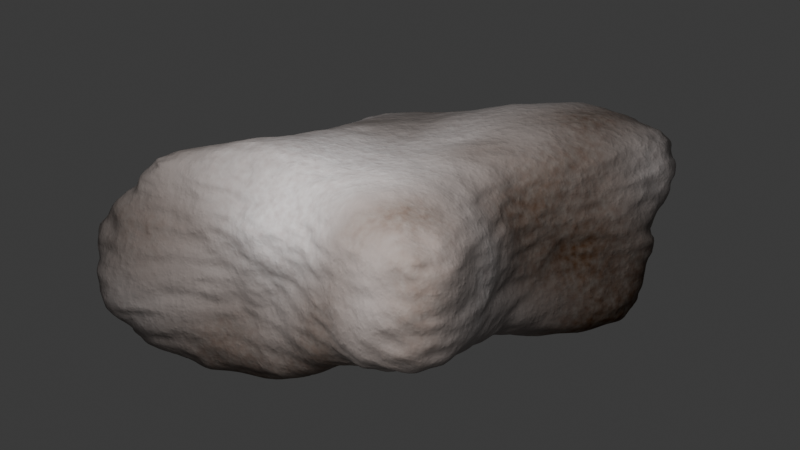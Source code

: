 # Source: rock.blend  (saved by Blender 5.0.119; exported with 4.5.12 LTS)
import bpy
from mathutils import Matrix  # noqa: F401  (used for matrix-valued properties, if any)

bpy.ops.wm.read_factory_settings(use_empty=True)
scene = bpy.context.scene
scene.name = 'Scene'

# ---- collections
col_collection = bpy.data.collections.new('Collection'); scene.collection.children.link(col_collection)

# ---- materials (node trees are filled in below, after node groups)
mat_material = bpy.data.materials.new('Material')
mat_material.alpha_threshold = 0.0
mat_material.use_backface_culling_lightprobe_volume = False
mat_material.roughness = 0.5
mat_material.line_color = (0.0, 0.0, 0.0, 1.0)

# ---- node groups
ng_geometry_nodes = bpy.data.node_groups.new('Geometry Nodes', 'GeometryNodeTree')
_s = ng_geometry_nodes.interface.new_socket(name='Geometry', in_out='OUTPUT', socket_type='NodeSocketGeometry')
_s = ng_geometry_nodes.interface.new_socket(name='Geometry', in_out='INPUT', socket_type='NodeSocketGeometry')
_s = ng_geometry_nodes.interface.new_socket(name='seed1', in_out='INPUT', socket_type='NodeSocketFloat')
_s.min_value = -1000.0
_s.max_value = 1000.0
ng_geometry_nodes.is_modifier = True
_N = ng_geometry_nodes.nodes; _L = ng_geometry_nodes.links
n0 = _N.new('NodeGroupInput'); n0.name = 'Group Input'; n0.location = (-2304, -116)
n0.width = 120
n1 = _N.new('NodeGroupOutput'); n1.name = 'Group Output'; n1.location = (1043, 0)
n2 = _N.new('ShaderNodeTexVoronoi'); n2.name = 'Voronoi Texture'; n2.location = (-981, -446)
n2.width = 155
n2.voronoi_dimensions = '4D'
n2.feature = 'SMOOTH_F1'
n2.inputs[1].default_value = 0.6
n2.inputs[2].default_value = 1.64
n2.inputs[3].default_value = 0.6
n2.inputs[4].default_value = 0.3
n2.inputs[6].default_value = 0.0
n3 = _N.new('GeometryNodeSubdivisionSurface'); n3.name = 'Subdivision Surface'; n3.location = (-638, -2)
n3.inputs[1].default_value = 3
n3.inputs[2].default_value = 0.2308
n4 = _N.new('GeometryNodeSetPosition'); n4.name = 'Set Position'; n4.location = (-144, -102)
n5 = _N.new('GeometryNodeInputPosition'); n5.name = 'Position'; n5.location = (-853, -293)
n6 = _N.new('ShaderNodeVectorMath'); n6.name = 'Vector Math'; n6.location = (-387, -237)
n6.operation = 'MULTIPLY'
n7 = _N.new('ShaderNodeFloatCurve'); n7.name = 'Float Curve'; n7.location = (-730, -379)
_c = n7.mapping.curves[0]
while len(_c.points) > 2: _c.points.remove(_c.points[-1])
_c.points[0].location = (0.0, 0.775); _c.points[0].handle_type = 'AUTO'
_c.points[1].location = (0.47955, 0.63438); _c.points[1].handle_type = 'AUTO'
_p = _c.points.new(1.0, 1.0); _p.handle_type = 'AUTO'
n7.mapping.update()
n8 = _N.new('GeometryNodeInputPosition'); n8.name = 'Position.001'; n8.location = (-1631, -129)
n9 = _N.new('ShaderNodeTexVoronoi'); n9.name = 'Voronoi Texture.001'; n9.location = (-1747, -280)
n9.width = 155
n9.voronoi_dimensions = '4D'
n9.normalize = True
n9.inputs[2].default_value = 3.6
n10 = _N.new('GeometryNodeSetPosition'); n10.name = 'Set Position.001'; n10.location = (-943, -68)
n11 = _N.new('ShaderNodeVectorMath'); n11.name = 'Vector Math.001'; n11.location = (-1194, -154)
n11.operation = 'MULTIPLY'
n12 = _N.new('ShaderNodeMapRange'); n12.name = 'Map Range'; n12.location = (-1383, -285)
n12.inputs[3].default_value = 0.3
n12.inputs[4].default_value = 1.7
n13 = _N.new('GeometryNodeTransform'); n13.name = 'Transform Geometry'; n13.location = (-1222, 45)
n13.hide = True
n13.inputs[3].default_value = (1.0, 1.0, 0.5)
n14 = _N.new('GeometryNodeSetPosition'); n14.name = 'Set Position.002'; n14.location = (604, -27)
n15 = _N.new('GeometryNodeInputPosition'); n15.name = 'Position.002'; n15.location = (-191, -302)
n16 = _N.new('ShaderNodeVectorMath'); n16.name = 'Vector Math.002'; n16.location = (413, -217)
n16.operation = 'MULTIPLY'
n17 = _N.new('ShaderNodeFloatCurve'); n17.name = 'Float Curve.001'; n17.location = (102, -410)
_c = n17.mapping.curves[0]
while len(_c.points) > 2: _c.points.remove(_c.points[-1])
_c.points[0].location = (0.0, 1.0); _c.points[0].handle_type = 'AUTO'
_c.points[1].location = (1.0, 0.85938); _c.points[1].handle_type = 'AUTO'
n17.mapping.update()
n18 = _N.new('ShaderNodeTexNoise'); n18.name = 'Noise Texture'; n18.location = (-333, -410)
n18.width = 145
n18.noise_dimensions = '4D'
n18.inputs[2].default_value = 6.2
n18.inputs[3].default_value = 0.6
n18.inputs[4].default_value = 0.584
n18.inputs[5].default_value = 3.8
n18.inputs[8].default_value = 1.8
n19 = _N.new('GeometryNodeSubdivisionSurface'); n19.name = 'Subdivision Surface.001'; n19.location = (202, -53)
n19.inputs[1].default_value = 2
n20 = _N.new('ShaderNodeTexNoise'); n20.name = 'Noise Texture.001'; n20.location = (-355, -724)
n20.width = 145
n20.noise_dimensions = '4D'
n20.inputs[2].default_value = 33.6
n20.inputs[3].default_value = 0.6
n20.inputs[4].default_value = 0.584
n20.inputs[5].default_value = 3.8
n20.inputs[8].default_value = 1.8
n21 = _N.new('ShaderNodeMath'); n21.name = 'Math'; n21.location = (-112, -543)
n21.operation = 'MULTIPLY'
n22 = _N.new('GeometryNodeSubdivisionSurface'); n22.name = 'Subdivision Surface.002'; n22.location = (853, 19)
n22.inputs[2].default_value = 0.2038
_L.new(n22.outputs[0], n1.inputs[0])
_L.new(n3.outputs[0], n4.inputs[0])
_L.new(n5.outputs[0], n6.inputs[0])
_L.new(n6.outputs[0], n4.inputs[2])
_L.new(n7.outputs[0], n6.inputs[1])
_L.new(n2.outputs[0], n7.inputs[1])
_L.new(n13.outputs[0], n10.inputs[0])
_L.new(n8.outputs[0], n11.inputs[0])
_L.new(n11.outputs[0], n10.inputs[2])
_L.new(n9.outputs[0], n12.inputs[0])
_L.new(n12.outputs[0], n11.inputs[1])
_L.new(n10.outputs[0], n3.inputs[0])
_L.new(n0.outputs[0], n13.inputs[0])
_L.new(n19.outputs[0], n14.inputs[0])
_L.new(n15.outputs[0], n16.inputs[0])
_L.new(n17.outputs[0], n16.inputs[1])
_L.new(n16.outputs[0], n14.inputs[2])
_L.new(n4.outputs[0], n19.inputs[0])
_L.new(n18.outputs[0], n21.inputs[0])
_L.new(n21.outputs[0], n17.inputs[1])
_L.new(n20.outputs[0], n21.inputs[1])
_L.new(n14.outputs[0], n22.inputs[0])
_L.new(n0.outputs[1], n9.inputs[1])
n1.is_active_output = True

# ---- material node trees
mat_material.use_nodes = True; mat_material.node_tree.nodes.clear()
_N = mat_material.node_tree.nodes; _L = mat_material.node_tree.links
n0 = _N.new('ShaderNodeOutputMaterial'); n0.name = 'Material Output'; n0.location = (274, 100)
n1 = _N.new('ShaderNodeBsdfPrincipled'); n1.name = 'Principled BSDF'; n1.location = (-99, 96)
n2 = _N.new('ShaderNodeTexNoise'); n2.name = 'Noise Texture'; n2.location = (-1178, 87)
n2.width = 145
n2.inputs[2].default_value = 106.2
n3 = _N.new('ShaderNodeMix'); n3.name = 'Mix'; n3.location = (-713, 98)
n3.data_type = 'RGBA'
n3.clamp_factor = False
n3.inputs[6].default_value = (0.7138, 0.7138, 0.7138, 1.0)
n3.inputs[7].default_value = (0.38, 0.313, 0.308, 1.0)
n4 = _N.new('ShaderNodeTexNoise'); n4.name = 'Noise Texture.001'; n4.location = (-1068, -238)
n4.width = 145
n4.noise_dimensions = '4D'
n4.inputs[1].default_value = 11.4
n4.inputs[2].default_value = 100.0
n5 = _N.new('ShaderNodeBump'); n5.name = 'Bump'; n5.location = (-603, -194)
n5.inputs[0].default_value = 0.4083
n5.inputs[1].default_value = 0.02
n6 = _N.new('ShaderNodeFloatCurve'); n6.name = 'Float Curve'; n6.location = (-883, -222)
_c = n6.mapping.curves[0]
while len(_c.points) > 2: _c.points.remove(_c.points[-1])
_c.points[0].location = (0.0, 0.0); _c.points[0].handle_type = 'AUTO'
_c.points[1].location = (0.73182, 0.29688); _c.points[1].handle_type = 'AUTO'
_p = _c.points.new(1.0, 1.0); _p.handle_type = 'AUTO'
n6.mapping.update()
n7 = _N.new('ShaderNodeTexNoise'); n7.name = 'Noise Texture.002'; n7.location = (-1030, 402)
n7.width = 145
n7.noise_dimensions = '4D'
n7.normalize = False
n7.inputs[2].default_value = 3.1
n8 = _N.new('ShaderNodeMix'); n8.name = 'Mix.001'; n8.location = (-494, 397)
n8.data_type = 'RGBA'
n8.clamp_factor = False
n8.inputs[6].default_value = (0.2348, 0.2021, 0.1885, 1.0)
n9 = _N.new('ShaderNodeBevel'); n9.name = 'Bevel'; n9.location = (-859, 601)
n9.samples = 3
n10 = _N.new('ShaderNodeNewGeometry'); n10.name = 'Geometry'; n10.location = (-856, 446)
n11 = _N.new('ShaderNodeVectorMath'); n11.name = 'Vector Math'; n11.location = (-614, 597)
n11.operation = 'DOT_PRODUCT'
n12 = _N.new('ShaderNodeFloatCurve'); n12.name = 'Float Curve.001'; n12.location = (-370, 670)
_c = n12.mapping.curves[0]
while len(_c.points) > 2: _c.points.remove(_c.points[-1])
_c.points[0].location = (0.0, 1.0); _c.points[0].handle_type = 'AUTO'
_c.points[1].location = (0.50682, 0.84375); _c.points[1].handle_type = 'AUTO'
_p = _c.points.new(1.0, 1.0); _p.handle_type = 'AUTO'
n12.mapping.update()
_L.new(n2.outputs[0], n3.inputs[0])
_L.new(n6.outputs[0], n5.inputs[3])
_L.new(n5.outputs[0], n1.inputs[5])
_L.new(n4.outputs[0], n6.inputs[1])
_L.new(n7.outputs[0], n8.inputs[0])
_L.new(n3.outputs[2], n8.inputs[7])
_L.new(n8.outputs[2], n1.inputs[0])
_L.new(n10.outputs[1], n11.inputs[1])
_L.new(n9.outputs[0], n11.inputs[0])
_L.new(n11.outputs[1], n12.inputs[1])
_L.new(n12.outputs[0], n1.inputs[2])
_L.new(n1.outputs[0], n0.inputs[0])
n0.is_active_output = True

# ---- world
world_world = bpy.data.worlds.new('World'); scene.world = world_world
world_world.use_nodes = True; world_world.node_tree.nodes.clear()
_N = world_world.node_tree.nodes; _L = world_world.node_tree.links
n0 = _N.new('ShaderNodeOutputWorld'); n0.name = 'World Output'; n0.location = (200, 100)
n1 = _N.new('ShaderNodeBackground'); n1.name = 'Background'; n1.location = (-200, 100)
n1.inputs[0].default_value = (0.05088, 0.05088, 0.05088, 1.0)
_L.new(n1.outputs[0], n0.inputs[0])
n0.is_active_output = True
world_world.color = (0.05088, 0.05088, 0.05088)
world_world.sun_shadow_jitter_overblur = 0.0

# ---- lights
light_area = bpy.data.lights.new('Area', 'AREA')
light_area.size = 1.0
light_area.size_y = 1.0

# ---- meshes
me_cube = bpy.data.meshes.new('Cube')
me_cube.from_pydata([(1.0, 1.0, 1.0), (1.0, 1.0, -1.0), (1.0, -1.0, 1.0), (1.0, -1.0, -1.0), (-1.0, 1.0, 1.0), (-1.0, 1.0, -1.0), (-1.0, -1.0, 1.0), (-1.0, -1.0, -1.0)], [], [(0, 4, 6, 2), (3, 2, 6, 7), (7, 6, 4, 5), (5, 1, 3, 7), (1, 0, 2, 3), (5, 4, 0, 1)])
me_cube.polygons.foreach_set('use_smooth', [True] * 6)
_uv = me_cube.uv_layers.new(name='UVMap')
_uv.uv.foreach_set('vector', [0.625, 0.5, 0.875, 0.5, 0.875, 0.75, 0.625, 0.75, 0.375, 0.75, 0.625, 0.75, 0.625, 1.0, 0.375, 1.0, 0.375, 0.0, 0.625, 0.0, 0.625, 0.25, 0.375, 0.25, 0.125, 0.5, 0.375, 0.5, 0.375, 0.75, 0.125, 0.75, 0.375, 0.5, 0.625, 0.5, 0.625, 0.75, 0.375, 0.75, 0.375, 0.25, 0.625, 0.25, 0.625, 0.5, 0.375, 0.5])
me_cube.materials.append(mat_material)
me_cube.use_mirror_vertex_groups = False
me_cube.update()

# ---- objects
ob_rock = bpy.data.objects.new('Rock', me_cube)
ob_area = bpy.data.objects.new('Area', light_area)

# ---- transforms, parenting, visibility, modifiers, constraints
ob_rock.location = (0.0, 0.0, 0.0)
ob_rock.lock_rotations_4d = False
ob_rock.empty_display_type = 'ARROWS'
ob_rock.lineart.crease_threshold = 0.0
_m = ob_rock.modifiers.new('GeometryNodes', 'NODES')
_m.node_group = ng_geometry_nodes
_gi = [s.identifier for s in ng_geometry_nodes.interface.items_tree if s.item_type == 'SOCKET' and s.in_out == 'INPUT']
_m[_gi[1]] = 2.602  # seed1
ob_area.location = (0.317, -0.519, 0.5619)
ob_area.rotation_euler = (0.8533, 0.1547, -0.1158)

# ---- collection membership
col_collection.objects.link(ob_rock)
col_collection.objects.link(ob_area)

# ---- scene / render settings (as saved in the file)
scene.frame_start = 1; scene.frame_end = 250; scene.frame_set(1)
scene.render.engine = 'CYCLES'
scene.render.bake_bias = 0.0
scene.render.bake_samples = 0
scene.cycles.sampling_pattern = 'TABULATED_SOBOL'
scene.eevee.use_volume_custom_range = False
bpy.context.view_layer.update()

# ---- added for rendering (the .blend has no active camera): camera
cam_auto = bpy.data.cameras.new('AutoCamera')
cam_auto.lens = 50.0
cam_auto.sensor_width = 36.0
cam_auto.clip_end = 1000.0
ob_auto_camera = bpy.data.objects.new('AutoCamera', cam_auto)
scene.collection.objects.link(ob_auto_camera)
ob_auto_camera.location = (1.56416, -1.84895, 1.19199)
ob_auto_camera.rotation_euler = (1.09748, -7.21219e-08, 0.694738)
scene.camera = ob_auto_camera
bpy.context.view_layer.update()
